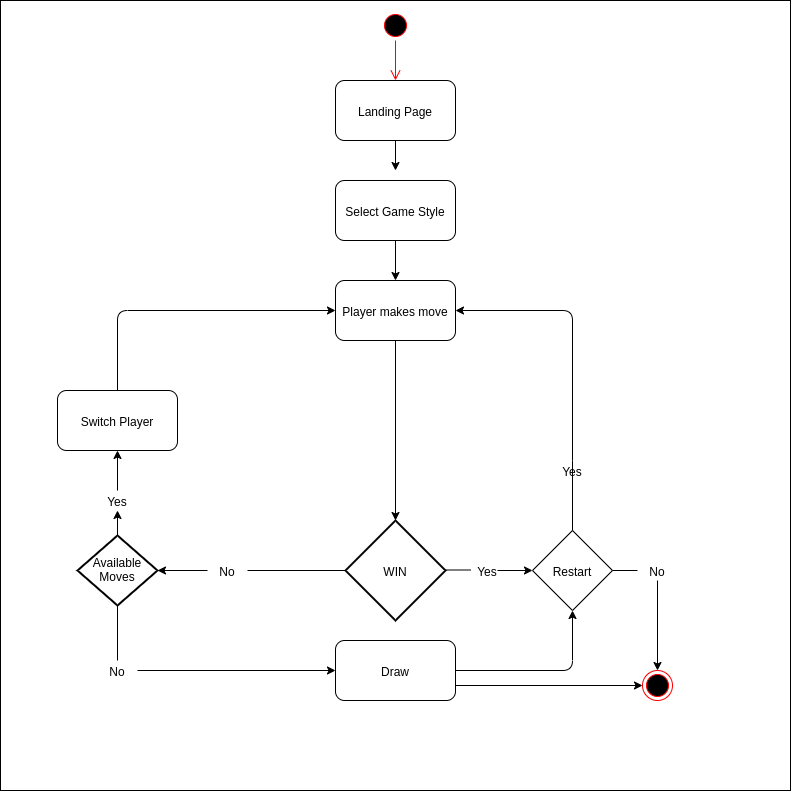

The diagram above was exported from draw.io. Its source (the exported page's mxGraphModel, read from the mxfile embedded in the PNG):
<mxGraphModel dx="1422" dy="775" grid="1" gridSize="10" guides="1" tooltips="1" connect="1" arrows="1" fold="1" page="1" pageScale="1" pageWidth="827" pageHeight="1169" math="0" shadow="0">
  <root>
    <mxCell id="0" />
    <mxCell id="1" parent="0" />
    <mxCell id="YSFGEqYHdGl3MjBDkViD-3" value="" style="whiteSpace=wrap;html=1;aspect=fixed;" vertex="1" parent="1">
      <mxGeometry x="23" y="10" width="790" height="790" as="geometry" />
    </mxCell>
    <mxCell id="YSFGEqYHdGl3MjBDkViD-1" value="" style="ellipse;html=1;shape=startState;fillColor=#000000;strokeColor=#ff0000;" vertex="1" parent="1">
      <mxGeometry x="403" y="20" width="30" height="30" as="geometry" />
    </mxCell>
    <mxCell id="YSFGEqYHdGl3MjBDkViD-2" value="" style="edgeStyle=orthogonalEdgeStyle;html=1;verticalAlign=bottom;endArrow=open;endSize=8;strokeColor=#ff0000;" edge="1" source="YSFGEqYHdGl3MjBDkViD-1" parent="1">
      <mxGeometry relative="1" as="geometry">
        <mxPoint x="418" y="90" as="targetPoint" />
        <Array as="points" />
      </mxGeometry>
    </mxCell>
    <mxCell id="YSFGEqYHdGl3MjBDkViD-10" value="Landing Page" style="rounded=1;whiteSpace=wrap;html=1;" vertex="1" parent="1">
      <mxGeometry x="358" y="90" width="120" height="60" as="geometry" />
    </mxCell>
    <mxCell id="YSFGEqYHdGl3MjBDkViD-12" value="" style="endArrow=classic;html=1;entryX=0.5;entryY=0;entryDx=0;entryDy=0;exitX=0.5;exitY=1;exitDx=0;exitDy=0;" edge="1" parent="1" source="YSFGEqYHdGl3MjBDkViD-15" target="YSFGEqYHdGl3MjBDkViD-20">
      <mxGeometry width="50" height="50" relative="1" as="geometry">
        <mxPoint x="468" y="230" as="sourcePoint" />
        <mxPoint x="550" y="230" as="targetPoint" />
      </mxGeometry>
    </mxCell>
    <mxCell id="YSFGEqYHdGl3MjBDkViD-13" value="" style="endArrow=classic;html=1;" edge="1" parent="1" target="YSFGEqYHdGl3MjBDkViD-15">
      <mxGeometry width="50" height="50" relative="1" as="geometry">
        <mxPoint x="368" y="230" as="sourcePoint" />
        <mxPoint x="368" y="180" as="targetPoint" />
      </mxGeometry>
    </mxCell>
    <mxCell id="YSFGEqYHdGl3MjBDkViD-15" value="Select Game Style" style="rounded=1;whiteSpace=wrap;html=1;" vertex="1" parent="1">
      <mxGeometry x="358" y="190" width="120" height="60" as="geometry" />
    </mxCell>
    <mxCell id="YSFGEqYHdGl3MjBDkViD-16" value="" style="endArrow=classic;html=1;" edge="1" parent="1">
      <mxGeometry width="50" height="50" relative="1" as="geometry">
        <mxPoint x="418" y="150" as="sourcePoint" />
        <mxPoint x="418" y="180" as="targetPoint" />
      </mxGeometry>
    </mxCell>
    <mxCell id="YSFGEqYHdGl3MjBDkViD-19" value="Switch Player" style="rounded=1;whiteSpace=wrap;html=1;" vertex="1" parent="1">
      <mxGeometry x="80" y="400" width="120" height="60" as="geometry" />
    </mxCell>
    <mxCell id="YSFGEqYHdGl3MjBDkViD-54" value="" style="edgeStyle=orthogonalEdgeStyle;rounded=0;orthogonalLoop=1;jettySize=auto;html=1;exitX=0.5;exitY=1;exitDx=0;exitDy=0;" edge="1" parent="1" source="YSFGEqYHdGl3MjBDkViD-20" target="YSFGEqYHdGl3MjBDkViD-22">
      <mxGeometry relative="1" as="geometry">
        <mxPoint x="418" y="430" as="sourcePoint" />
      </mxGeometry>
    </mxCell>
    <mxCell id="YSFGEqYHdGl3MjBDkViD-20" value="Player makes move" style="rounded=1;whiteSpace=wrap;html=1;" vertex="1" parent="1">
      <mxGeometry x="358" y="290" width="120" height="60" as="geometry" />
    </mxCell>
    <mxCell id="YSFGEqYHdGl3MjBDkViD-22" value="WIN" style="strokeWidth=2;html=1;shape=mxgraph.flowchart.decision;whiteSpace=wrap;" vertex="1" parent="1">
      <mxGeometry x="368" y="530" width="100" height="100" as="geometry" />
    </mxCell>
    <mxCell id="YSFGEqYHdGl3MjBDkViD-39" value="" style="ellipse;html=1;shape=endState;fillColor=#000000;strokeColor=#ff0000;" vertex="1" parent="1">
      <mxGeometry x="665" y="680" width="30" height="30" as="geometry" />
    </mxCell>
    <mxCell id="YSFGEqYHdGl3MjBDkViD-42" value="" style="endArrow=none;html=1;" edge="1" parent="1" source="YSFGEqYHdGl3MjBDkViD-30" target="YSFGEqYHdGl3MjBDkViD-22">
      <mxGeometry width="50" height="50" relative="1" as="geometry">
        <mxPoint x="346" y="439.5" as="sourcePoint" />
        <mxPoint x="290" y="440" as="targetPoint" />
      </mxGeometry>
    </mxCell>
    <mxCell id="YSFGEqYHdGl3MjBDkViD-43" value="" style="endArrow=classic;html=1;entryX=0;entryY=0.5;entryDx=0;entryDy=0;" edge="1" parent="1" source="YSFGEqYHdGl3MjBDkViD-19" target="YSFGEqYHdGl3MjBDkViD-20">
      <mxGeometry width="50" height="50" relative="1" as="geometry">
        <mxPoint x="210" y="410" as="sourcePoint" />
        <mxPoint x="260" y="360" as="targetPoint" />
        <Array as="points">
          <mxPoint x="140" y="320" />
        </Array>
      </mxGeometry>
    </mxCell>
    <mxCell id="YSFGEqYHdGl3MjBDkViD-46" value="Restart" style="rhombus;whiteSpace=wrap;html=1;" vertex="1" parent="1">
      <mxGeometry x="555" y="540" width="80" height="80" as="geometry" />
    </mxCell>
    <mxCell id="YSFGEqYHdGl3MjBDkViD-47" value="" style="endArrow=classic;html=1;entryX=0.5;entryY=1;entryDx=0;entryDy=0;exitX=1;exitY=0.5;exitDx=0;exitDy=0;" edge="1" parent="1" source="YSFGEqYHdGl3MjBDkViD-74" target="YSFGEqYHdGl3MjBDkViD-46">
      <mxGeometry width="50" height="50" relative="1" as="geometry">
        <mxPoint x="433" y="560" as="sourcePoint" />
        <mxPoint x="483" y="510" as="targetPoint" />
        <Array as="points">
          <mxPoint x="595" y="680" />
        </Array>
      </mxGeometry>
    </mxCell>
    <mxCell id="YSFGEqYHdGl3MjBDkViD-69" style="edgeStyle=orthogonalEdgeStyle;rounded=0;orthogonalLoop=1;jettySize=auto;html=1;exitX=1;exitY=0.75;exitDx=0;exitDy=0;" edge="1" parent="1" source="YSFGEqYHdGl3MjBDkViD-74" target="YSFGEqYHdGl3MjBDkViD-39">
      <mxGeometry relative="1" as="geometry" />
    </mxCell>
    <mxCell id="YSFGEqYHdGl3MjBDkViD-52" value="" style="endArrow=none;html=1;exitX=0.5;exitY=0;exitDx=0;exitDy=0;" edge="1" parent="1" source="YSFGEqYHdGl3MjBDkViD-46">
      <mxGeometry width="50" height="50" relative="1" as="geometry">
        <mxPoint x="620" y="580" as="sourcePoint" />
        <mxPoint x="595" y="470" as="targetPoint" />
      </mxGeometry>
    </mxCell>
    <mxCell id="YSFGEqYHdGl3MjBDkViD-53" value="" style="endArrow=classic;html=1;entryX=1;entryY=0.5;entryDx=0;entryDy=0;exitX=0.5;exitY=0;exitDx=0;exitDy=0;" edge="1" parent="1" target="YSFGEqYHdGl3MjBDkViD-20">
      <mxGeometry width="50" height="50" relative="1" as="geometry">
        <mxPoint x="595" y="470" as="sourcePoint" />
        <mxPoint x="730" y="500" as="targetPoint" />
        <Array as="points">
          <mxPoint x="595" y="320" />
        </Array>
      </mxGeometry>
    </mxCell>
    <mxCell id="YSFGEqYHdGl3MjBDkViD-56" value="" style="edgeStyle=orthogonalEdgeStyle;rounded=0;orthogonalLoop=1;jettySize=auto;html=1;" edge="1" parent="1" source="YSFGEqYHdGl3MjBDkViD-33" target="YSFGEqYHdGl3MjBDkViD-19">
      <mxGeometry relative="1" as="geometry" />
    </mxCell>
    <mxCell id="YSFGEqYHdGl3MjBDkViD-30" value="No" style="text;html=1;strokeColor=none;fillColor=none;align=center;verticalAlign=middle;whiteSpace=wrap;rounded=0;" vertex="1" parent="1">
      <mxGeometry x="230" y="570" width="40" height="20" as="geometry" />
    </mxCell>
    <mxCell id="YSFGEqYHdGl3MjBDkViD-60" value="Available Moves" style="strokeWidth=2;html=1;shape=mxgraph.flowchart.decision;whiteSpace=wrap;" vertex="1" parent="1">
      <mxGeometry x="100" y="545" width="80" height="70" as="geometry" />
    </mxCell>
    <mxCell id="YSFGEqYHdGl3MjBDkViD-61" value="" style="edgeStyle=orthogonalEdgeStyle;rounded=0;orthogonalLoop=1;jettySize=auto;html=1;" edge="1" parent="1" source="YSFGEqYHdGl3MjBDkViD-30" target="YSFGEqYHdGl3MjBDkViD-60">
      <mxGeometry relative="1" as="geometry">
        <mxPoint x="230" y="580" as="sourcePoint" />
        <mxPoint x="140" y="460" as="targetPoint" />
      </mxGeometry>
    </mxCell>
    <mxCell id="YSFGEqYHdGl3MjBDkViD-33" value="Yes" style="text;html=1;strokeColor=none;fillColor=none;align=center;verticalAlign=middle;whiteSpace=wrap;rounded=0;" vertex="1" parent="1">
      <mxGeometry x="120" y="500" width="40" height="20" as="geometry" />
    </mxCell>
    <mxCell id="YSFGEqYHdGl3MjBDkViD-62" value="" style="edgeStyle=orthogonalEdgeStyle;rounded=0;orthogonalLoop=1;jettySize=auto;html=1;" edge="1" parent="1" source="YSFGEqYHdGl3MjBDkViD-60" target="YSFGEqYHdGl3MjBDkViD-33">
      <mxGeometry relative="1" as="geometry">
        <mxPoint x="140" y="545" as="sourcePoint" />
        <mxPoint x="140" y="460" as="targetPoint" />
      </mxGeometry>
    </mxCell>
    <mxCell id="YSFGEqYHdGl3MjBDkViD-64" value="" style="endArrow=none;html=1;exitX=0.5;exitY=1;exitDx=0;exitDy=0;exitPerimeter=0;" edge="1" parent="1" source="YSFGEqYHdGl3MjBDkViD-60">
      <mxGeometry width="50" height="50" relative="1" as="geometry">
        <mxPoint x="280" y="590" as="sourcePoint" />
        <mxPoint x="140" y="670" as="targetPoint" />
      </mxGeometry>
    </mxCell>
    <mxCell id="YSFGEqYHdGl3MjBDkViD-65" value="No" style="text;html=1;strokeColor=none;fillColor=none;align=center;verticalAlign=middle;whiteSpace=wrap;rounded=0;" vertex="1" parent="1">
      <mxGeometry x="120" y="670" width="40" height="20" as="geometry" />
    </mxCell>
    <mxCell id="YSFGEqYHdGl3MjBDkViD-71" value="Yes" style="text;html=1;strokeColor=none;fillColor=none;align=center;verticalAlign=middle;whiteSpace=wrap;rounded=0;" vertex="1" parent="1">
      <mxGeometry x="490" y="570" width="40" height="20" as="geometry" />
    </mxCell>
    <mxCell id="YSFGEqYHdGl3MjBDkViD-72" value="" style="endArrow=none;html=1;entryX=0;entryY=0.5;entryDx=0;entryDy=0;" edge="1" parent="1">
      <mxGeometry width="50" height="50" relative="1" as="geometry">
        <mxPoint x="468" y="579.5" as="sourcePoint" />
        <mxPoint x="493" y="579.5" as="targetPoint" />
      </mxGeometry>
    </mxCell>
    <mxCell id="YSFGEqYHdGl3MjBDkViD-73" value="" style="endArrow=classic;html=1;entryX=0;entryY=0.5;entryDx=0;entryDy=0;" edge="1" parent="1" target="YSFGEqYHdGl3MjBDkViD-46">
      <mxGeometry width="50" height="50" relative="1" as="geometry">
        <mxPoint x="520" y="580" as="sourcePoint" />
        <mxPoint x="570" y="530" as="targetPoint" />
      </mxGeometry>
    </mxCell>
    <mxCell id="YSFGEqYHdGl3MjBDkViD-74" value="Draw" style="rounded=1;whiteSpace=wrap;html=1;" vertex="1" parent="1">
      <mxGeometry x="358" y="650" width="120" height="60" as="geometry" />
    </mxCell>
    <mxCell id="YSFGEqYHdGl3MjBDkViD-75" value="" style="endArrow=classic;html=1;exitX=1;exitY=0.5;exitDx=0;exitDy=0;" edge="1" parent="1" source="YSFGEqYHdGl3MjBDkViD-65" target="YSFGEqYHdGl3MjBDkViD-74">
      <mxGeometry width="50" height="50" relative="1" as="geometry">
        <mxPoint x="160" y="680" as="sourcePoint" />
        <mxPoint x="595" y="620" as="targetPoint" />
        <Array as="points" />
      </mxGeometry>
    </mxCell>
    <mxCell id="YSFGEqYHdGl3MjBDkViD-76" style="edgeStyle=orthogonalEdgeStyle;rounded=0;orthogonalLoop=1;jettySize=auto;html=1;exitX=0.5;exitY=1;exitDx=0;exitDy=0;" edge="1" parent="1" source="YSFGEqYHdGl3MjBDkViD-74" target="YSFGEqYHdGl3MjBDkViD-74">
      <mxGeometry relative="1" as="geometry" />
    </mxCell>
    <mxCell id="YSFGEqYHdGl3MjBDkViD-77" value="Yes" style="text;html=1;strokeColor=none;fillColor=none;align=center;verticalAlign=middle;whiteSpace=wrap;rounded=0;" vertex="1" parent="1">
      <mxGeometry x="575" y="470" width="40" height="20" as="geometry" />
    </mxCell>
    <mxCell id="YSFGEqYHdGl3MjBDkViD-78" value="No" style="text;html=1;strokeColor=none;fillColor=none;align=center;verticalAlign=middle;whiteSpace=wrap;rounded=0;" vertex="1" parent="1">
      <mxGeometry x="660" y="570" width="40" height="20" as="geometry" />
    </mxCell>
    <mxCell id="YSFGEqYHdGl3MjBDkViD-83" value="" style="endArrow=none;html=1;" edge="1" parent="1" target="YSFGEqYHdGl3MjBDkViD-78">
      <mxGeometry width="50" height="50" relative="1" as="geometry">
        <mxPoint x="635" y="580" as="sourcePoint" />
        <mxPoint x="685" y="530" as="targetPoint" />
      </mxGeometry>
    </mxCell>
    <mxCell id="YSFGEqYHdGl3MjBDkViD-84" value="" style="endArrow=classic;html=1;exitX=0.5;exitY=1;exitDx=0;exitDy=0;" edge="1" parent="1" source="YSFGEqYHdGl3MjBDkViD-78" target="YSFGEqYHdGl3MjBDkViD-39">
      <mxGeometry width="50" height="50" relative="1" as="geometry">
        <mxPoint x="680" y="630" as="sourcePoint" />
        <mxPoint x="730" y="580" as="targetPoint" />
      </mxGeometry>
    </mxCell>
  </root>
</mxGraphModel>